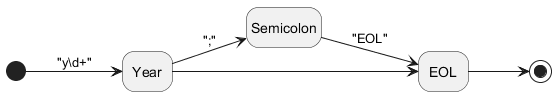

The diagram above was rendered by PlantUML. Its source (embedded in the PNG):
@startuml

left to right direction

[*] --> Year : "y\d+"

Year --> Semicolon : ";"
Year --> EOL

Semicolon --> EOL : "EOL"

EOL --> [*]

hide empty description
@enduml